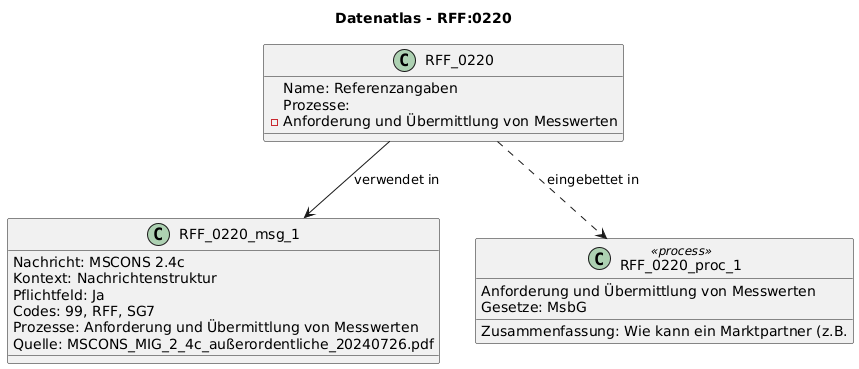

The diagram above was rendered by PlantUML. Its source (embedded in the PNG):
@startuml
title Datenatlas - RFF:0220
class RFF_0220 {
  Name: Referenzangaben
  Prozesse:
    - Anforderung und Übermittlung von Messwerten
}
class RFF_0220_msg_1 {
  Nachricht: MSCONS 2.4c
  Kontext: Nachrichtenstruktur
  Pflichtfeld: Ja
  Codes: 99, RFF, SG7
  Prozesse: Anforderung und Übermittlung von Messwerten
  Quelle: MSCONS_MIG_2_4c_außerordentliche_20240726.pdf
}
RFF_0220 --> RFF_0220_msg_1 : verwendet in
class RFF_0220_proc_1 <<process>> {
  Anforderung und Übermittlung von Messwerten
  Gesetze: MsbG
  Zusammenfassung: Wie kann ein Marktpartner (z.B.
}
RFF_0220 ..> RFF_0220_proc_1 : eingebettet in
@enduml